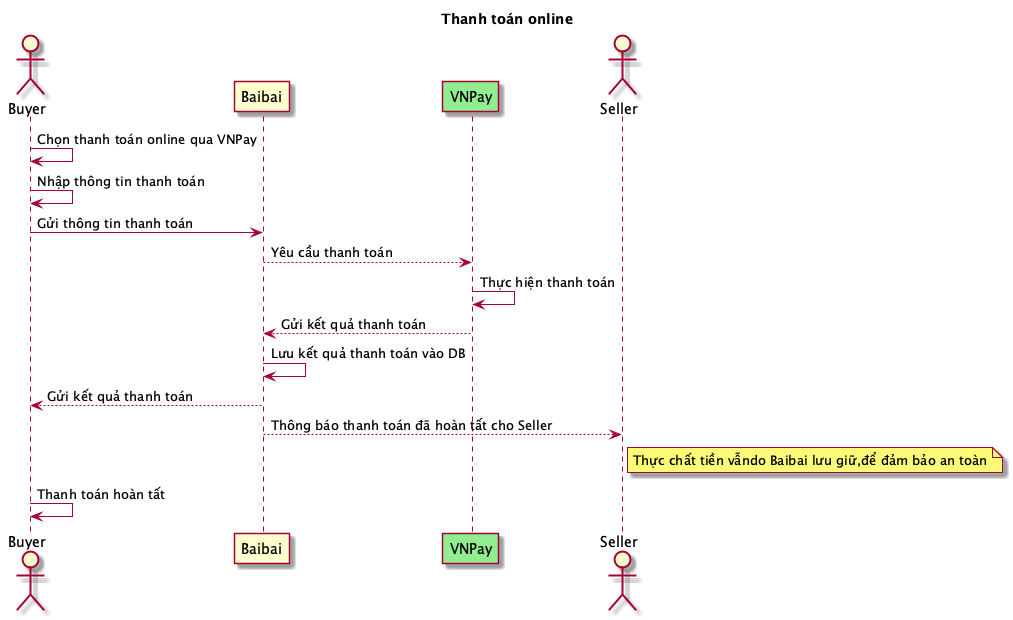

The diagram above was rendered by PlantUML. Its source (embedded in the PNG):
@startuml
    Title: Thanh toán online

    actor Buyer
    participant Baibai
    participant VNPay #LightGreen
    actor Seller

    Buyer -> Buyer: Chọn thanh toán online qua VNPay
    Buyer -> Buyer: Nhập thông tin thanh toán
    Buyer -> Baibai: Gửi thông tin thanh toán
    Baibai --> VNPay: Yêu cầu thanh toán
    VNPay -> VNPay: Thực hiện thanh toán
    VNPay --> Baibai: Gửi kết quả thanh toán
    Baibai -> Baibai: Lưu kết quả thanh toán vào DB
    Baibai --> Buyer: Gửi kết quả thanh toán
    Baibai --> Seller: Thông báo thanh toán đã hoàn tất cho Seller
    Note right of Seller: Thực chất tiền vẫndo Baibai lưu giữ,để đảm bảo an toàn
    Buyer -> Buyer: Thanh toán hoàn tất
@enduml